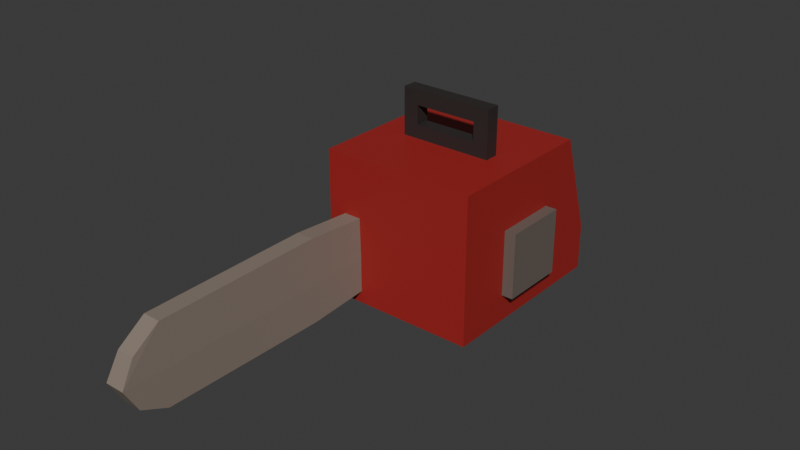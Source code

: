 # Source: chainsaw.blend  (saved by Blender 5.1.29; exported with 4.5.12 LTS)
import bpy
from mathutils import Matrix  # noqa: F401  (used for matrix-valued properties, if any)

bpy.ops.wm.read_factory_settings(use_empty=True)
scene = bpy.context.scene
scene.name = 'Scene'

# ---- collections
col_collection = bpy.data.collections.new('Collection'); scene.collection.children.link(col_collection)

# ---- images (referenced by path relative to the original .blend; pixels are not part of the script)
import os
ASSET_DIR = os.environ.get("B2B_ASSET_DIR", "")  # directory of the original .blend (textures are referenced by path, not embedded)
HERE = os.path.dirname(os.path.abspath(__file__))  # packed textures are extracted next to this script under _unpacked/

def load_image(name, relpath, width, height, colorspace="sRGB"):
    """Load a texture the original file referenced (path relative to the .blend, or extracted next to this script)."""
    p = next((c for c in (os.path.join(HERE, relpath), os.path.join(ASSET_DIR, relpath)) if relpath and os.path.exists(c)), "")
    if p:
        img = bpy.data.images.load(p, check_existing=True)
        img.name = name
    else:  # same state as the original file: an image datablock whose file is absent (Cycles renders it pink)
        img = bpy.data.images.new(name, width, height)
        img.source = "FILE"
        img.filepath = "//" + (relpath or name)
    img.colorspace_settings.name = colorspace
    return img
img_worm_palette_png_001 = load_image('WORM-Palette.png.001', '_unpacked/WORM-Palette.52f920b4.png', 96, 96, 'sRGB')

# ---- materials (node trees are filled in below, after node groups)
mat_worm_001 = bpy.data.materials.new('WORM.001')
mat_worm_001.use_backface_culling_lightprobe_volume = False
mat_worm_001.use_transparent_shadow = False

# ---- material node trees
mat_worm_001.use_nodes = True; mat_worm_001.node_tree.nodes.clear()
_N = mat_worm_001.node_tree.nodes; _L = mat_worm_001.node_tree.links
n0 = _N.new('ShaderNodeBsdfPrincipled'); n0.name = 'Principled BSDF'; n0.location = (10, 300)
n0.distribution = 'GGX'
n0.subsurface_method = 'RANDOM_WALK_SKIN'
n0.inputs[3].default_value = 1.45
n0.inputs[27].default_value = (0.0, 0.0, 0.0, 1.0)
n0.inputs[28].default_value = 1.0
n1 = _N.new('ShaderNodeOutputMaterial'); n1.name = 'Material Output'; n1.location = (300, 300)
n2 = _N.new('ShaderNodeTexImage'); n2.name = 'Image Texture'; n2.location = (-393, 125)
n2.image = img_worm_palette_png_001
n2.interpolation = 'Closest'
_L.new(n0.outputs[0], n1.inputs[0])
_L.new(n2.outputs[0], n0.inputs[0])
n1.is_active_output = True

# ---- world
world_world = bpy.data.worlds.new('World'); scene.world = world_world
world_world.use_nodes = True; world_world.node_tree.nodes.clear()
_N = world_world.node_tree.nodes; _L = world_world.node_tree.links
n0 = _N.new('ShaderNodeOutputWorld'); n0.name = 'World Output'; n0.location = (200, 100)
n1 = _N.new('ShaderNodeBackground'); n1.name = 'Background'; n1.location = (-200, 100)
n1.inputs[0].default_value = (0.05088, 0.05088, 0.05088, 1.0)
_L.new(n1.outputs[0], n0.inputs[0])
n0.is_active_output = True
world_world.color = (0.05088, 0.05088, 0.05088)
world_world.sun_shadow_jitter_overblur = 0.0

# ---- meshes
me_chainsaw_lod_1 = bpy.data.meshes.new('Chainsaw-LOD-1')
me_chainsaw_lod_1.from_pydata([(0.1, -0.02, 0.4161), (-0.1, -0.02, 0.4161), (-0.1, -0.02, 0.3111), (0.1, -0.02, 0.3111), (0.06734, -0.02, 0.3431), (-0.06734, -0.02, 0.3431), (0.06734, -0.02, 0.3841), (-0.06734, -0.02, 0.3841), (0.1, 0.0106, 0.4161), (-0.1, 0.0106, 0.4161), (-0.1, 0.0106, 0.3111), (0.1, 0.0106, 0.3111), (0.06734, 0.0106, 0.3431), (-0.06734, 0.0106, 0.3431), (0.06734, 0.0106, 0.3841), (-0.06734, 0.0106, 0.3841), (-0.09034, -0.168, 0.1879), (-0.1278, -0.168, 0.1879), (-0.1668, -0.168, 0.09878), (0.1668, -0.168, 0.09878), (-0.03537, 0.2896, 0.09878), (0.1668, 0.238, 0.09878), (-0.1299, -0.168, 0.02584), (-0.08824, -0.168, 0.02584), (-0.03575, 0.2894, 0.03065), (0.03575, 0.2894, 0.03065), (-0.1299, -0.168, 0.09878), (-0.08824, -0.168, 0.09878), (-0.1668, -0.168, -0.0004816), (0.1668, -0.168, -0.0004816), (-0.1299, -0.3, 0.09784), (-0.08824, -0.3, 0.09784), (-0.09034, -0.3, 0.1973), (-0.1278, -0.3, 0.1973), (-0.1299, -0.3, 0.01641), (-0.08824, -0.3, 0.01641), (-0.1299, -0.6613, 0.09784), (-0.08824, -0.6613, 0.09784), (-0.09034, -0.6613, 0.1919), (-0.1278, -0.6613, 0.1919), (-0.1299, -0.6613, 0.01946), (-0.08824, -0.6613, 0.01946), (-0.1299, -0.7492, 0.09878), (-0.08824, -0.7492, 0.09878), (-0.09034, -0.72, 0.1507), (-0.1278, -0.72, 0.1507), (-0.1299, -0.72, 0.04685), (-0.08824, -0.72, 0.04685), (0.1668, -0.168, 0.3145), (-0.1668, -0.168, 0.3145), (-0.03019, 0.2439, 0.2056), (0.03019, 0.2439, 0.2056), (-0.1668, 0.168, 0.3145), (0.1668, 0.168, 0.3145), (0.03537, 0.2896, 0.09878), (-0.1668, 0.238, 0.09878), (0.1668, 0.238, -0.0004816), (-0.1668, 0.238, -0.0004816), (0.03597, 0.3763, 0.04253), (-0.03597, 0.3763, 0.04253), (-0.02941, 0.3763, 0.1461), (0.02941, 0.3763, 0.1461), (0.03575, 0.3763, 0.03073), (-0.03575, 0.3763, 0.03073), (0.03575, 0.2534, 0.000877), (0.03575, 0.412, 0.001034), (0.03575, 0.2539, 0.09878), (0.02815, 0.1908, 0.2632), (-0.02815, 0.1908, 0.2632), (-0.03575, 0.2539, 0.09878), (-0.03575, 0.2534, 0.000877), (0.03575, 0.412, 0.04252), (0.02815, 0.412, 0.1638), (-0.02815, 0.412, 0.1638), (-0.03575, 0.412, 0.04252), (-0.03575, 0.412, 0.001034), (0.1911, -0.04667, 0.05785), (0.1911, -0.04667, 0.1979), (0.1631, -0.04667, 0.05785), (0.1631, -0.04667, 0.1979), (0.1911, 0.09333, 0.05785), (0.1911, 0.09333, 0.1979), (0.1631, 0.09333, 0.05785), (0.1631, 0.09333, 0.1979)], [], [(1, 7, 6, 0), (2, 5, 7, 1), (0, 6, 4, 3), (2, 3, 4, 5), (9, 8, 14, 15), (10, 9, 15, 13), (8, 11, 12, 14), (10, 13, 12, 11), (0, 3, 11, 8), (7, 5, 13, 15), (5, 4, 12, 13), (4, 6, 14, 12), (2, 1, 9, 10), (6, 7, 15, 14), (3, 2, 10, 11), (1, 0, 8, 9), (60, 61, 51, 50), (53, 48, 19, 21), (22, 23, 35, 34), (49, 52, 55, 18), (54, 20, 50, 51), (28, 57, 56, 29), (23, 27, 31, 35), (21, 19, 29, 56), (18, 55, 57, 28), (17, 16, 48, 49), (26, 17, 49, 18), (16, 27, 19, 48), (23, 22, 28, 29), (22, 26, 18, 28), (27, 23, 29, 19), (30, 34, 40, 36), (33, 30, 36, 39), (17, 26, 30, 33), (26, 22, 34, 30), (27, 16, 32, 31), (16, 17, 33, 32), (41, 47, 46, 40), (37, 43, 47, 41), (31, 32, 38, 37), (32, 33, 39, 38), (35, 31, 37, 41), (34, 35, 41, 40), (36, 42, 45, 39), (40, 46, 42, 36), (38, 44, 43, 37), (39, 45, 44, 38), (44, 45, 42, 43), (43, 42, 46, 47), (48, 53, 52, 49), (67, 68, 52, 53), (66, 67, 53, 21), (68, 69, 55, 52), (70, 64, 56, 57), (64, 66, 21, 56), (69, 70, 57, 55), (74, 71, 65, 75), (73, 72, 71, 74), (68, 67, 72, 73), (24, 20, 54, 25), (64, 70, 75, 65), (63, 24, 25, 62), (62, 25, 64, 65), (54, 51, 67, 66), (50, 20, 69, 68), (25, 54, 66, 64), (20, 24, 70, 69), (61, 58, 71, 72), (59, 60, 73, 74), (58, 62, 65, 71), (63, 59, 74, 75), (60, 50, 68, 73), (51, 61, 72, 67), (24, 63, 75, 70), (58, 61, 60, 59), (63, 62, 58, 59), (76, 77, 79, 78), (78, 79, 83, 82), (82, 83, 81, 80), (80, 81, 77, 76), (78, 82, 80, 76), (83, 79, 77, 81)])
_uv = me_chainsaw_lod_1.uv_layers.new(name='UVMap')
_uv.uv.foreach_set('vector', [0.1449, 0.4395, 0.1451, 0.4397, 0.1451, 0.4404, 0.1449, 0.4406, 0.1449, 0.4399, 0.1447, 0.4397, 0.1447, 0.4395, 0.1449, 0.4393, 0.1387, 0.447, 0.1385, 0.4469, 0.1385, 0.4466, 0.1387, 0.4465, 0.145, 0.4406, 0.145, 0.4417, 0.1448, 0.4415, 0.1448, 0.4408, 0.145, 0.438, 0.145, 0.4391, 0.1449, 0.4389, 0.1449, 0.4382, 0.1385, 0.4465, 0.1385, 0.447, 0.1383, 0.4469, 0.1383, 0.4466, 0.1452, 0.4395, 0.1452, 0.4401, 0.1451, 0.4399, 0.1451, 0.4396, 0.145, 0.4428, 0.1448, 0.4426, 0.1448, 0.4419, 0.145, 0.4417, 0.1417, 0.4465, 0.1423, 0.4465, 0.1423, 0.4467, 0.1417, 0.4467, 0.1432, 0.4398, 0.1432, 0.44, 0.143, 0.44, 0.143, 0.4398, 0.138, 0.4462, 0.138, 0.4469, 0.1378, 0.4469, 0.1378, 0.4462, 0.1419, 0.4464, 0.1417, 0.4464, 0.1417, 0.4462, 0.1419, 0.4462, 0.1443, 0.4471, 0.1443, 0.4465, 0.1445, 0.4465, 0.1445, 0.4471, 0.1415, 0.4469, 0.1415, 0.4462, 0.1417, 0.4462, 0.1417, 0.4469, 0.145, 0.4391, 0.145, 0.438, 0.1452, 0.438, 0.1452, 0.4391, 0.1452, 0.4417, 0.1452, 0.4428, 0.145, 0.4428, 0.145, 0.4417, 0.14, 0.4404, 0.14, 0.4401, 0.1408, 0.4401, 0.1408, 0.4404, 0.1398, 0.4858, 0.1398, 0.4839, 0.141, 0.4839, 0.141, 0.4862, 0.1382, 0.4557, 0.138, 0.4557, 0.138, 0.455, 0.1382, 0.455, 0.141, 0.4862, 0.141, 0.4843, 0.1422, 0.4839, 0.1422, 0.4862, 0.1395, 0.4464, 0.1395, 0.4468, 0.1388, 0.4468, 0.1388, 0.4464, 0.1399, 0.4798, 0.1399, 0.4821, 0.1381, 0.4821, 0.1381, 0.4798, 0.1371, 0.4563, 0.1375, 0.4563, 0.1375, 0.457, 0.1371, 0.457, 0.142, 0.4875, 0.1398, 0.4875, 0.1398, 0.4869, 0.142, 0.4869, 0.1437, 0.4798, 0.1437, 0.4821, 0.1432, 0.4821, 0.1432, 0.4798, 0.1431, 0.4837, 0.1431, 0.4835, 0.1438, 0.4821, 0.1438, 0.4839, 0.1447, 0.4863, 0.1447, 0.4858, 0.1449, 0.4851, 0.1449, 0.4863, 0.1429, 0.4851, 0.1434, 0.4851, 0.1434, 0.4866, 0.1422, 0.4866, 0.1442, 0.4825, 0.1442, 0.4823, 0.1444, 0.4821, 0.1444, 0.4839, 0.138, 0.4884, 0.138, 0.488, 0.1382, 0.488, 0.1382, 0.4886, 0.1417, 0.4816, 0.1417, 0.4812, 0.1431, 0.4811, 0.1431, 0.4816, 0.1442, 0.4528, 0.1438, 0.4528, 0.1438, 0.4508, 0.1442, 0.4508, 0.1362, 0.4563, 0.1362, 0.4558, 0.1382, 0.4558, 0.1382, 0.4563, 0.142, 0.4563, 0.142, 0.4568, 0.1413, 0.4568, 0.1413, 0.4562, 0.1371, 0.457, 0.1367, 0.457, 0.1366, 0.4563, 0.1371, 0.4563, 0.1406, 0.4568, 0.1406, 0.4563, 0.1413, 0.4562, 0.1413, 0.4568, 0.1448, 0.4536, 0.1446, 0.4536, 0.1446, 0.4529, 0.1448, 0.4529, 0.1438, 0.4571, 0.1438, 0.4574, 0.1436, 0.4574, 0.1436, 0.4571, 0.1398, 0.4567, 0.1398, 0.4572, 0.1395, 0.4571, 0.1393, 0.4567, 0.1439, 0.4559, 0.1434, 0.4559, 0.1434, 0.4539, 0.1439, 0.4539, 0.1445, 0.4486, 0.1447, 0.4486, 0.1447, 0.4506, 0.1445, 0.4506, 0.1437, 0.4486, 0.1442, 0.4486, 0.1442, 0.4506, 0.1438, 0.4506, 0.1447, 0.4559, 0.1445, 0.4559, 0.1445, 0.4539, 0.1447, 0.4539, 0.1439, 0.4566, 0.1439, 0.4571, 0.1436, 0.4569, 0.1434, 0.4566, 0.1378, 0.4568, 0.138, 0.4565, 0.1383, 0.4563, 0.1383, 0.4568, 0.1449, 0.4512, 0.1446, 0.4509, 0.1444, 0.4506, 0.1449, 0.4506, 0.1425, 0.4571, 0.1425, 0.4575, 0.1423, 0.4575, 0.1423, 0.4571, 0.143, 0.4573, 0.143, 0.4571, 0.1433, 0.4571, 0.1433, 0.4574, 0.1425, 0.4573, 0.1425, 0.4571, 0.1429, 0.4571, 0.1429, 0.4573, 0.1417, 0.4798, 0.1417, 0.4817, 0.1399, 0.4817, 0.1399, 0.4798, 0.1442, 0.4809, 0.1442, 0.4806, 0.1445, 0.4798, 0.1445, 0.4817, 0.1398, 0.4862, 0.1398, 0.4871, 0.139, 0.4874, 0.1391, 0.4862, 0.143, 0.4868, 0.143, 0.4878, 0.1422, 0.4878, 0.1422, 0.4866, 0.1452, 0.4859, 0.1452, 0.4863, 0.1451, 0.487, 0.1451, 0.4851, 0.1434, 0.4871, 0.1439, 0.4871, 0.1439, 0.4879, 0.1434, 0.4879, 0.1421, 0.4869, 0.1416, 0.4869, 0.1416, 0.4862, 0.1421, 0.4862, 0.1418, 0.4404, 0.1414, 0.4404, 0.1414, 0.4402, 0.1418, 0.4402, 0.1423, 0.4466, 0.1423, 0.4462, 0.143, 0.4462, 0.143, 0.4466, 0.1443, 0.4454, 0.1446, 0.4454, 0.1446, 0.4467, 0.1443, 0.4467, 0.1428, 0.44, 0.1431, 0.44, 0.1431, 0.4404, 0.1428, 0.4404, 0.1363, 0.446, 0.1367, 0.446, 0.1367, 0.4468, 0.1363, 0.4468, 0.1435, 0.4463, 0.1435, 0.4468, 0.1431, 0.4468, 0.1431, 0.4463, 0.145, 0.4453, 0.145, 0.4448, 0.1452, 0.4446, 0.1452, 0.4455, 0.1453, 0.4455, 0.1453, 0.4462, 0.1451, 0.4466, 0.1451, 0.4456, 0.1452, 0.4439, 0.1452, 0.4446, 0.145, 0.4445, 0.1451, 0.4435, 0.1451, 0.447, 0.1451, 0.4466, 0.1453, 0.4466, 0.1453, 0.4471, 0.1447, 0.447, 0.1447, 0.4466, 0.1449, 0.4465, 0.1449, 0.447, 0.1414, 0.447, 0.1414, 0.4464, 0.1416, 0.4464, 0.1416, 0.4471, 0.1448, 0.4454, 0.1448, 0.4448, 0.145, 0.4447, 0.145, 0.4454, 0.1388, 0.447, 0.1388, 0.4469, 0.139, 0.4468, 0.139, 0.447, 0.1447, 0.4434, 0.1447, 0.4433, 0.1449, 0.4433, 0.1449, 0.4435, 0.1449, 0.4467, 0.1449, 0.4459, 0.1451, 0.4455, 0.1451, 0.4469, 0.1448, 0.4392, 0.1448, 0.4384, 0.145, 0.4382, 0.145, 0.4396, 0.1442, 0.4465, 0.1442, 0.4469, 0.144, 0.4471, 0.144, 0.4463, 0.1407, 0.4464, 0.1413, 0.4465, 0.1413, 0.4468, 0.1407, 0.4468, 0.1382, 0.4423, 0.1382, 0.4427, 0.1381, 0.4427, 0.1381, 0.4423, 0.17, 0.4552, 0.1692, 0.4552, 0.1692, 0.4551, 0.17, 0.4551, 0.1436, 0.4851, 0.1436, 0.4844, 0.1444, 0.4844, 0.1444, 0.4851, 0.1738, 0.4556, 0.1738, 0.4548, 0.1739, 0.4548, 0.1739, 0.4556, 0.1732, 0.4543, 0.1732, 0.455, 0.1724, 0.455, 0.1724, 0.4543, 0.1732, 0.4552, 0.1724, 0.4552, 0.1724, 0.455, 0.1732, 0.455, 0.177, 0.4511, 0.1762, 0.4511, 0.1762, 0.451, 0.177, 0.451])
me_chainsaw_lod_1.materials.append(mat_worm_001)
me_chainsaw_lod_1.update()

# ---- objects
ob_chainsaw_lod_1 = bpy.data.objects.new('Chainsaw-LOD-1', me_chainsaw_lod_1)

# ---- transforms, parenting, visibility, modifiers, constraints
ob_chainsaw_lod_1.location = (0.0, 0.0, 0.0)

# ---- collection membership
col_collection.objects.link(ob_chainsaw_lod_1)

# ---- scene / render settings (as saved in the file)
scene.frame_start = 1; scene.frame_end = 250; scene.frame_set(1)
scene.render.engine = 'BLENDER_EEVEE_NEXT'
scene.render.bake_bias = 0.0
scene.render.bake_samples = 0
scene.cycles.sampling_pattern = 'TABULATED_SOBOL'
scene.eevee.use_volume_custom_range = False
bpy.context.view_layer.update()

# ---- added for rendering (the .blend has no active camera and no usable light): camera, sun
cam_auto = bpy.data.cameras.new('AutoCamera')
cam_auto.lens = 50.0
cam_auto.sensor_width = 36.0
cam_auto.clip_end = 1000.0
ob_auto_camera = bpy.data.objects.new('AutoCamera', cam_auto)
scene.collection.objects.link(ob_auto_camera)
ob_auto_camera.location = (1.2006, -1.59481, 1.1586)
ob_auto_camera.rotation_euler = (1.09748, -7.21219e-08, 0.694738)
scene.camera = ob_auto_camera
light_auto_sun = bpy.data.lights.new('AutoSun', 'SUN')
light_auto_sun.energy = 3.0
light_auto_sun.angle = 0.0523599
ob_auto_sun = bpy.data.objects.new('AutoSun', light_auto_sun)
scene.collection.objects.link(ob_auto_sun)
ob_auto_sun.rotation_euler = (0.872665, 0.174533, 0.523599)
bpy.context.view_layer.update()
